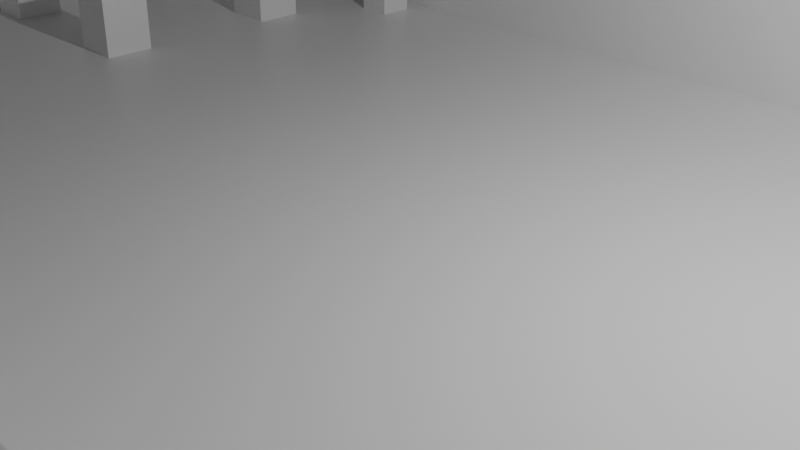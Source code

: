 # Source: console_face_arriere.blend  (saved by Blender 2.80.75; exported with 4.5.12 LTS)
import bpy
from mathutils import Matrix  # noqa: F401  (used for matrix-valued properties, if any)

bpy.ops.wm.read_factory_settings(use_empty=True)
scene = bpy.context.scene
scene.name = 'Scene'

# ---- collections
col_collection = bpy.data.collections.new('Collection'); scene.collection.children.link(col_collection)

# ---- materials (node trees are filled in below, after node groups)
mat_material = bpy.data.materials.new('Material')
mat_material.alpha_threshold = 0.0
mat_material.use_transparent_shadow = False
mat_material.line_color = (0.0, 0.0, 0.0, 1.0)

# ---- material node trees
mat_material.use_nodes = True; mat_material.node_tree.nodes.clear()
_N = mat_material.node_tree.nodes; _L = mat_material.node_tree.links
n0 = _N.new('ShaderNodeOutputMaterial'); n0.name = 'Material Output'; n0.location = (300, 300)
n1 = _N.new('ShaderNodeBsdfPrincipled'); n1.name = 'Principled BSDF'; n1.location = (10, 300)
n1.distribution = 'GGX'
n1.subsurface_method = 'BURLEY'
n1.inputs[2].default_value = 0.4
n1.inputs[3].default_value = 1.45
n1.inputs[27].default_value = (0.0, 0.0, 0.0, 1.0)
n1.inputs[28].default_value = 1.0
_L.new(n1.outputs[0], n0.inputs[0])
n0.is_active_output = True

# ---- world
world_world = bpy.data.worlds.new('World'); scene.world = world_world
world_world.use_nodes = True; world_world.node_tree.nodes.clear()
_N = world_world.node_tree.nodes; _L = world_world.node_tree.links
n0 = _N.new('ShaderNodeOutputWorld'); n0.name = 'World Output'; n0.location = (300, 300)
n1 = _N.new('ShaderNodeBackground'); n1.name = 'Background'; n1.location = (10, 300)
n1.inputs[0].default_value = (0.05088, 0.05088, 0.05088, 1.0)
_L.new(n1.outputs[0], n0.inputs[0])
n0.is_active_output = True
world_world.color = (0.05088, 0.05088, 0.05088)
world_world.use_sun_shadow = False
world_world.sun_shadow_jitter_overblur = 0.0

# ---- cameras
cam_camera = bpy.data.cameras.new('Camera')
cam_camera.clip_end = 100.0
cam_camera.ortho_scale = 7.314

# ---- lights
light_light = bpy.data.lights.new('Light', 'POINT')
light_light.transmission_factor = 0.0
light_light.energy = 1000.0
light_light.shadow_soft_size = 0.1
light_light.shadow_maximum_resolution = 0.006
light_light.use_absolute_resolution = True

# ---- meshes
me_plane = bpy.data.meshes.new('Plane')
me_plane.from_pydata([(-9.969, 0.5014, 0.03), (-6.569, 0.5014, 0.03), (-9.969, 3.901, 0.03), (-6.569, 3.901, 0.03), (-9.269, 3.201, 0.03), (-7.269, 3.201, 0.03), (-9.269, 1.201, 0.03), (-7.269, 1.201, 0.03), (-9.269, 3.901, 0.03), (-7.269, 3.901, 0.03), (-9.969, 1.201, 0.03), (-9.969, 3.201, 0.03), (-6.569, 3.201, 0.03), (-6.569, 1.201, 0.03), (-9.269, 0.5014, 0.03), (-7.269, 0.5014, 0.03), (-9.969, 3.901, 1.13), (-9.269, 3.201, 1.13), (-9.269, 3.901, 1.13), (-9.969, 3.201, 1.13), (-6.569, 3.901, 1.13), (-7.269, 3.201, 1.13), (-7.269, 3.901, 1.13), (-6.569, 3.201, 1.13), (-6.569, 0.5014, 1.13), (-7.269, 1.201, 1.13), (-6.569, 1.201, 1.13), (-7.269, 0.5014, 1.13), (-9.969, 0.5014, 1.13), (-9.269, 1.201, 1.13), (-9.969, 1.201, 1.13), (-9.269, 0.5014, 1.13), (-9.569, 0.9014, 1.43), (-9.569, 3.501, 1.43), (-6.969, 3.501, 1.43), (-6.969, 0.9014, 1.43), (-9.449, 1.021, 1.13), (-9.699, 0.7714, 1.13), (-9.699, 1.021, 1.13), (-9.449, 0.7714, 1.13), (-7.099, 0.7714, 1.13), (-7.099, 1.021, 1.13), (-6.849, 0.7714, 1.13), (-6.849, 1.021, 1.13), (-7.099, 3.621, 1.13), (-7.099, 3.371, 1.13), (-6.849, 3.371, 1.13), (-6.849, 3.621, 1.13), (-9.699, 3.621, 1.13), (-9.449, 3.621, 1.13), (-9.449, 3.371, 1.13), (-9.699, 3.371, 1.13), (-9.017, 5.81, -0.1), (-8.744, 5.837, -0.1), (-10.14, -4.422, -0.1), (-10.12, -4.695, -0.1), (-10.04, -4.957, -0.1), (-9.908, -5.199, -0.1), (-9.734, -5.412, -0.1), (-9.522, -5.586, -0.1), (-9.28, -5.715, -0.1), (-9.017, -5.795, -0.1), (-8.744, -5.822, -0.1), (8.856, -5.822, -0.1), (9.129, -5.795, -0.1), (9.392, -5.715, -0.1), (9.634, -5.586, -0.1), (9.846, -5.412, -0.1), (10.02, -5.199, -0.1), (10.15, -4.957, -0.1), (10.23, -4.695, -0.1), (10.26, -4.422, -0.1), (-9.28, 5.73, -0.1), (-9.522, 5.601, -0.1), (-9.734, 5.427, -0.1), (-9.908, 5.215, -0.1), (-10.04, 4.973, -0.1), (-10.12, 4.71, -0.1), (-10.14, 4.437, -0.1), (8.856, 5.837, -0.1), (10.26, 4.437, -0.1), (10.23, 4.71, -0.1), (10.15, 4.973, -0.1), (10.02, 5.215, -0.1), (9.846, 5.427, -0.1), (9.634, 5.601, -0.1), (9.392, 5.73, -0.1), (9.129, 5.81, -0.1), (-8.904, 5.683, 0.03), (-8.634, 5.709, 0.03), (-10.02, -4.352, 0.03), (-9.991, -4.619, 0.03), (-9.912, -4.876, 0.03), (-9.785, -5.113, 0.03), (-9.612, -5.321, 0.03), (-9.403, -5.491, 0.03), (-9.163, -5.618, 0.03), (-8.904, -5.696, 0.03), (-8.634, -5.722, 0.03), (8.746, -5.722, 0.03), (9.016, -5.696, 0.03), (9.276, -5.618, 0.03), (9.515, -5.491, 0.03), (9.725, -5.321, 0.03), (9.897, -5.113, 0.03), (10.02, -4.876, 0.03), (10.1, -4.619, 0.03), (10.13, -4.352, 0.03), (-9.163, 5.605, 0.03), (-9.403, 5.478, 0.03), (-9.612, 5.308, 0.03), (-9.785, 5.1, 0.03), (-9.912, 4.863, 0.03), (-9.991, 4.606, 0.03), (-10.02, 4.339, 0.03), (8.746, 5.709, 0.03), (10.13, 4.339, 0.03), (10.1, 4.606, 0.03), (10.02, 4.863, 0.03), (9.897, 5.1, 0.03), (9.725, 5.308, 0.03), (9.515, 5.478, 0.03), (9.276, 5.605, 0.03), (9.016, 5.683, 0.03), (10.13, 0.4977, 0.03), (10.26, 0.5119, -0.1), (-10.02, 0.4977, 0.03), (-10.14, 0.5119, -0.1), (0.05622, 5.837, -0.1), (0.05622, 5.709, 0.03), (-9.017, 5.81, 2.4), (-8.744, 5.837, 2.4), (-10.14, -4.422, 2.4), (-10.12, -4.695, 2.4), (-10.04, -4.957, 2.4), (-9.908, -5.199, 2.4), (-9.734, -5.412, 2.4), (-9.522, -5.586, 2.4), (-9.28, -5.715, 2.4), (-9.017, -5.795, 2.4), (-8.744, -5.822, 2.4), (8.856, -5.822, 2.4), (9.129, -5.795, 2.4), (9.392, -5.715, 2.4), (9.634, -5.586, 2.4), (9.846, -5.412, 2.4), (10.02, -5.199, 2.4), (10.15, -4.957, 2.4), (10.23, -4.695, 2.4), (10.26, -4.422, 2.4), (-9.28, 5.73, 2.4), (-9.522, 5.601, 2.4), (-9.734, 5.427, 2.4), (-9.908, 5.215, 2.4), (-10.04, 4.973, 2.4), (-10.12, 4.71, 2.4), (-10.14, 4.437, 2.4), (8.856, 5.837, 2.4), (10.26, 4.437, 2.4), (10.23, 4.71, 2.4), (10.15, 4.973, 2.4), (10.02, 5.215, 2.4), (9.846, 5.427, 2.4), (9.634, 5.601, 2.4), (9.392, 5.73, 2.4), (9.129, 5.81, 2.4), (10.26, 0.5119, 2.4), (-10.14, 0.5119, 2.4), (0.05622, 5.837, 2.4), (0.05622, 0.5119, -0.1), (0.05622, -5.822, -0.1), (9.556, -5.122, -0.1), (0.05622, -5.722, 0.03), (-9.444, -5.122, -0.1), (-9.444, 5.137, -0.1), (-8.904, 5.683, 2.4), (-8.634, 5.709, 2.4), (-10.02, -4.352, 2.4), (-9.991, -4.619, 2.4), (-9.912, -4.876, 2.4), (-9.785, -5.113, 2.4), (-9.612, -5.321, 2.4), (-9.403, -5.491, 2.4), (-9.163, -5.618, 2.4), (-8.904, -5.696, 2.4), (-8.634, -5.722, 2.4), (8.746, -5.722, 2.4), (9.016, -5.696, 2.4), (9.276, -5.618, 2.4), (9.515, -5.491, 2.4), (9.725, -5.321, 2.4), (9.897, -5.113, 2.4), (10.02, -4.876, 2.4), (10.1, -4.619, 2.4), (10.13, -4.352, 2.4), (-9.163, 5.605, 2.4), (-9.403, 5.478, 2.4), (-9.612, 5.308, 2.4), (-9.785, 5.1, 2.4), (-9.912, 4.863, 2.4), (-9.991, 4.606, 2.4), (-10.02, 4.339, 2.4), (8.746, 5.709, 2.4), (10.13, 4.339, 2.4), (10.1, 4.606, 2.4), (10.02, 4.863, 2.4), (9.897, 5.1, 2.4), (9.725, 5.308, 2.4), (9.515, 5.478, 2.4), (9.276, 5.605, 2.4), (9.016, 5.683, 2.4), (-10.02, 0.4977, 2.4), (0.05622, 5.709, 2.4), (10.13, 0.4977, 2.4), (0.05622, -5.722, 2.4), (0.05622, -5.822, 2.4), (-9.326, -5.037, 0.03), (-9.326, 5.024, 0.03), (9.438, 5.024, 0.03), (9.438, -5.037, 0.03), (0.05622, 0.4977, 0.03), (6.2, -3.8, 0.03), (9.6, -3.8, 0.03), (6.2, -0.4, 0.03), (9.6, -0.4, 0.03), (6.9, -1.1, 0.03), (8.9, -1.1, 0.03), (6.9, -3.1, 0.03), (8.9, -3.1, 0.03), (6.9, -0.4, 0.03), (8.9, -0.4, 0.03), (6.2, -3.1, 0.03), (6.2, -1.1, 0.03), (9.6, -1.1, 0.03), (9.6, -3.1, 0.03), (6.9, -3.8, 0.03), (8.9, -3.8, 0.03), (6.2, -0.4, 1.13), (6.9, -1.1, 1.13), (6.9, -0.4, 1.13), (6.2, -1.1, 1.13), (9.6, -0.4, 1.13), (8.9, -1.1, 1.13), (8.9, -0.4, 1.13), (9.6, -1.1, 1.13), (9.6, -3.8, 1.13), (8.9, -3.1, 1.13), (9.6, -3.1, 1.13), (8.9, -3.8, 1.13), (6.2, -3.8, 1.13), (6.9, -3.1, 1.13), (6.2, -3.1, 1.13), (6.9, -3.8, 1.13), (6.6, -3.4, 1.43), (6.6, -0.8, 1.43), (9.2, -0.8, 1.43), (9.2, -3.4, 1.43), (6.72, -3.28, 1.13), (6.47, -3.53, 1.13), (6.47, -3.28, 1.13), (6.72, -3.53, 1.13), (9.07, -3.53, 1.13), (9.07, -3.28, 1.13), (9.32, -3.53, 1.13), (9.32, -3.28, 1.13), (9.07, -0.68, 1.13), (9.07, -0.93, 1.13), (9.32, -0.93, 1.13), (9.32, -0.68, 1.13), (6.47, -0.68, 1.13), (6.72, -0.68, 1.13), (6.72, -0.93, 1.13), (6.47, -0.93, 1.13), (-6.05, 4.9, 0.02968), (6.05, 4.9, 0.02968), (-6.05, 5.4, 0.02968), (6.05, 5.4, 0.02968), (-5.55, 5.4, 0.02968), (-5.55, 4.9, 0.02968), (5.55, 5.4, 0.02968), (5.55, 4.9, 0.02968), (5.55, 5.4, 0.1297), (5.55, 4.9, 0.1297), (-6.05, 4.9, 1.93), (-6.05, 5.4, 1.93), (-5.55, 5.4, 1.93), (-5.55, 4.9, 1.93), (5.55, 5.4, 1.93), (5.55, 4.9, 1.93), (6.05, 4.9, 1.93), (6.05, 5.4, 1.93), (5.8, 5.35, 1.93), (5.941, 5.291, 1.93), (6.0, 5.15, 1.93), (5.941, 5.009, 1.93), (5.8, 4.95, 1.93), (5.659, 5.009, 1.93), (-5.8, 5.15, 2.23), (5.6, 5.15, 1.93), (5.8, 5.15, 2.23), (5.659, 5.291, 1.93), (-5.8, 5.35, 1.93), (-5.659, 5.291, 1.93), (-5.6, 5.15, 1.93), (-5.659, 5.009, 1.93), (-5.8, 4.95, 1.93), (-5.941, 5.009, 1.93), (-6.0, 5.15, 1.93), (-5.941, 5.291, 1.93), (-7.337, 5.709, 0.19), (-7.337, 5.837, 0.19), (-7.762, 5.709, 0.826), (-7.762, 5.837, 0.826), (-7.797, 5.709, 0.65), (-7.797, 5.837, 0.65), (-6.912, 5.709, 0.474), (-6.912, 5.837, 0.474), (-6.877, 5.709, 0.65), (-6.877, 5.837, 0.65), (-6.912, 5.709, 0.826), (-6.912, 5.837, 0.826), (-7.011, 5.709, 0.9753), (-7.011, 5.837, 0.9753), (-7.011, 5.709, 0.3247), (-7.011, 5.837, 0.3247), (-7.513, 5.709, 1.075), (-7.513, 5.837, 1.075), (-7.337, 5.709, 1.11), (-7.337, 5.837, 1.11), (-7.662, 5.709, 0.9753), (-7.662, 5.837, 0.9753), (-7.513, 5.709, 0.225), (-7.513, 5.837, 0.225), (-7.762, 5.709, 0.474), (-7.762, 5.837, 0.474), (-7.161, 5.709, 0.225), (-7.161, 5.837, 0.225), (-7.662, 5.709, 0.3247), (-7.662, 5.837, 0.3247), (-7.161, 5.709, 1.075), (-7.161, 5.837, 1.075), (-7.337, 5.837, 1.423), (-7.337, 5.709, 1.423), (-7.762, 5.837, 2.059), (-7.762, 5.709, 2.059), (-7.797, 5.837, 1.883), (-7.797, 5.709, 1.883), (-6.912, 5.837, 1.707), (-6.912, 5.709, 1.707), (-6.877, 5.837, 1.883), (-6.877, 5.709, 1.883), (-6.912, 5.837, 2.059), (-6.912, 5.709, 2.059), (-7.011, 5.837, 2.208), (-7.011, 5.709, 2.208), (-7.011, 5.837, 1.558), (-7.011, 5.709, 1.558), (-7.513, 5.837, 2.308), (-7.513, 5.709, 2.308), (-7.337, 5.837, 2.343), (-7.337, 5.709, 2.343), (-7.662, 5.837, 2.208), (-7.662, 5.709, 2.208), (-7.513, 5.837, 1.458), (-7.513, 5.709, 1.458), (-7.762, 5.837, 1.707), (-7.762, 5.709, 1.707), (-7.161, 5.837, 1.458), (-7.161, 5.709, 1.458), (-7.662, 5.837, 1.558), (-7.662, 5.709, 1.558), (-7.161, 5.837, 2.308), (-7.161, 5.709, 2.308), (7.337, 5.837, 1.423), (7.337, 5.709, 1.423), (6.912, 5.837, 2.059), (6.912, 5.709, 2.059), (6.877, 5.837, 1.883), (6.877, 5.709, 1.883), (7.762, 5.837, 1.707), (7.762, 5.709, 1.707), (7.797, 5.837, 1.883), (7.797, 5.709, 1.883), (7.762, 5.837, 2.059), (7.762, 5.709, 2.059), (7.662, 5.837, 2.208), (7.662, 5.709, 2.208), (7.662, 5.837, 1.558), (7.662, 5.709, 1.558), (7.161, 5.837, 2.308), (7.161, 5.709, 2.308), (7.337, 5.837, 2.343), (7.337, 5.709, 2.343), (7.011, 5.837, 2.208), (7.011, 5.709, 2.208), (7.161, 5.837, 1.458), (7.161, 5.709, 1.458), (6.912, 5.837, 1.707), (6.912, 5.709, 1.707), (7.513, 5.837, 1.458), (7.513, 5.709, 1.458), (7.011, 5.837, 1.558), (7.011, 5.709, 1.558), (7.513, 5.837, 2.308), (7.513, 5.709, 2.308), (7.337, 5.837, 0.19), (7.337, 5.709, 0.19), (6.912, 5.837, 0.826), (6.912, 5.709, 0.826), (6.877, 5.837, 0.65), (6.877, 5.709, 0.65), (7.762, 5.837, 0.474), (7.762, 5.709, 0.474), (7.797, 5.837, 0.65), (7.797, 5.709, 0.65), (7.762, 5.837, 0.826), (7.762, 5.709, 0.826), (7.662, 5.837, 0.9753), (7.662, 5.709, 0.9753), (7.662, 5.837, 0.3247), (7.662, 5.709, 0.3247), (7.161, 5.837, 1.075), (7.161, 5.709, 1.075), (7.337, 5.837, 1.11), (7.337, 5.709, 1.11), (7.011, 5.837, 0.9753), (7.011, 5.709, 0.9753), (7.161, 5.837, 0.225), (7.161, 5.709, 0.225), (6.912, 5.837, 0.474), (6.912, 5.709, 0.474), (7.513, 5.837, 0.225), (7.513, 5.709, 0.225), (7.011, 5.837, 0.3247), (7.011, 5.709, 0.3247), (7.513, 5.837, 1.075), (7.513, 5.709, 1.075)], [], [(89, 217, 8, 9), (126, 10, 11, 114), (6, 7, 5, 4), (10, 6, 4, 11), (12, 5, 7, 13), (7, 6, 14, 15), (8, 4, 5, 9), (11, 2, 114), (2, 8, 217, 114), (2, 11, 19, 16), (4, 8, 18, 17), (8, 2, 16, 18), (11, 4, 17, 19), (12, 3, 20, 23), (5, 12, 23, 21), (3, 9, 22, 20), (9, 5, 21, 22), (1, 13, 26, 24), (7, 15, 27, 25), (15, 1, 24, 27), (13, 7, 25, 26), (10, 0, 28, 30), (6, 10, 30, 29), (0, 14, 31, 28), (14, 6, 29, 31), (28, 31, 39, 37), (30, 28, 37, 38), (30, 38, 36, 29), (29, 36, 39, 31), (38, 32, 36), (38, 37, 32), (37, 39, 32), (36, 32, 39), (27, 40, 41, 25), (24, 42, 40, 27), (26, 43, 42, 24), (26, 25, 41, 43), (43, 41, 35), (40, 35, 41), (42, 35, 40), (35, 42, 43), (34, 45, 46), (34, 44, 45), (34, 47, 44), (34, 46, 47), (23, 46, 45, 21), (23, 20, 47, 46), (20, 22, 44, 47), (21, 45, 44, 22), (33, 49, 48), (33, 48, 51), (33, 51, 50), (33, 50, 49), (17, 50, 51, 19), (19, 51, 48, 16), (17, 18, 49, 50), (18, 16, 48, 49), (128, 168, 377, 397, 401, 395, 373, 399, 387, 379, 381, 157, 79, 413, 415, 417, 435, 423, 421, 425, 407, 409), (61, 139, 138, 60), (74, 152, 151, 73), (127, 167, 156, 78), (60, 138, 137, 59), (73, 151, 150, 72), (79, 157, 165, 87), (59, 137, 136, 58), (53, 131, 345, 365, 369, 363, 341, 367, 355, 347, 349, 168, 128, 318, 320, 322, 340, 328, 326, 330, 312, 314), (72, 150, 130, 52), (87, 165, 164, 86), (58, 136, 135, 57), (54, 132, 167, 127), (62, 170, 63, 141, 215, 140), (86, 164, 163, 85), (57, 135, 134, 56), (71, 149, 148, 70), (85, 163, 162, 84), (56, 134, 133, 55), (71, 125, 166, 149), (70, 148, 147, 69), (84, 162, 161, 83), (55, 133, 132, 54), (69, 147, 146, 68), (83, 161, 160, 82), (52, 130, 131, 53), (68, 146, 145, 67), (82, 160, 159, 81), (67, 145, 144, 66), (81, 159, 158, 80), (66, 144, 143, 65), (78, 156, 155, 77), (65, 143, 142, 64), (77, 155, 154, 76), (64, 142, 141, 63), (76, 154, 153, 75), (75, 153, 152, 74), (62, 140, 139, 61), (125, 80, 158, 166), (79, 169, 128), (87, 86, 169), (87, 169, 79), (86, 85, 169), (84, 169, 85), (83, 169, 84), (82, 169, 83), (81, 169, 82), (80, 169, 81), (80, 125, 169), (125, 71, 171, 63), (169, 125, 63), (170, 169, 63), (71, 70, 171), (69, 171, 70), (68, 171, 69), (67, 171, 68), (66, 171, 67), (65, 171, 66), (64, 171, 65), (63, 171, 64), (170, 62, 169), (169, 62, 173, 54), (54, 127, 169), (62, 61, 173), (60, 173, 61), (59, 173, 60), (58, 173, 59), (57, 173, 58), (56, 173, 57), (55, 173, 56), (54, 173, 55), (78, 174, 53, 127), (127, 53, 169), (53, 128, 169), (78, 77, 174), (76, 174, 77), (75, 174, 76), (74, 174, 75), (73, 174, 74), (72, 174, 73), (52, 174, 72), (53, 174, 52), (118, 117, 204, 205), (104, 103, 190, 191), (88, 89, 176, 175), (119, 118, 205, 206), (105, 104, 191, 192), (91, 90, 177, 178), (120, 119, 206, 207), (106, 105, 192, 193), (92, 91, 178, 179), (121, 120, 207, 208), (107, 106, 193, 194), (93, 92, 179, 180), (122, 121, 208, 209), (94, 93, 180, 181), (123, 122, 209, 210), (108, 88, 175, 195), (95, 94, 181, 182), (115, 123, 210, 202), (109, 108, 195, 196), (96, 95, 182, 183), (110, 109, 196, 197), (97, 96, 183, 184), (111, 110, 197, 198), (98, 97, 184, 185), (112, 111, 198, 199), (100, 99, 186, 187), (113, 112, 199, 200), (101, 100, 187, 188), (114, 113, 200, 201), (102, 101, 188, 189), (117, 116, 203, 204), (103, 102, 189, 190), (132, 133, 178, 177), (133, 134, 179, 178), (134, 135, 180, 179), (135, 136, 181, 180), (136, 137, 182, 181), (137, 138, 183, 182), (138, 139, 184, 183), (139, 140, 185, 184), (167, 132, 177), (201, 156, 167), (167, 177, 211, 201), (114, 201, 211, 126), (126, 211, 177, 90), (155, 156, 201, 200), (154, 155, 200, 199), (153, 154, 199, 198), (152, 153, 198, 197), (151, 152, 197, 196), (150, 151, 196, 195), (130, 150, 195, 175), (131, 130, 175, 176), (115, 202, 382, 380, 388, 400, 374, 396, 402, 398, 378, 212, 129, 410, 408, 426, 422, 424, 436, 418, 416, 414), (165, 157, 202, 210), (157, 168, 212, 202), (168, 131, 176, 212), (129, 212, 350, 348, 356, 368, 342, 364, 370, 366, 346, 176, 89, 313, 311, 329, 325, 327, 339, 321, 319, 317), (164, 165, 210, 209), (163, 164, 209, 208), (162, 163, 208, 207), (161, 162, 207, 206), (160, 161, 206, 205), (159, 160, 205, 204), (158, 159, 204, 203), (158, 203, 213, 166), (166, 213, 194, 149), (148, 149, 194, 193), (147, 148, 193, 192), (194, 213, 124, 107), (116, 124, 213, 203), (146, 147, 192, 191), (145, 146, 191, 190), (144, 145, 190, 189), (143, 144, 189, 188), (142, 143, 188, 187), (141, 142, 187, 186), (140, 215, 214, 185), (141, 186, 214, 215), (99, 172, 214, 186), (172, 98, 185, 214), (107, 219, 106), (105, 106, 219), (104, 105, 219), (103, 104, 219), (102, 103, 219), (101, 102, 219), (100, 101, 219), (98, 216, 97), (96, 97, 216), (95, 96, 216), (94, 95, 216), (93, 94, 216), (92, 93, 216), (91, 92, 216), (90, 91, 216), (114, 217, 113), (112, 113, 217), (111, 112, 217), (110, 111, 217), (109, 110, 217), (108, 109, 217), (88, 108, 217), (89, 88, 217), (123, 115, 218), (122, 123, 218), (121, 122, 218), (120, 121, 218), (119, 120, 218), (118, 119, 218), (117, 118, 218), (116, 117, 218), (172, 220, 98), (98, 220, 216), (216, 220, 90), (0, 10, 126), (99, 100, 219), (223, 232, 240, 237), (225, 229, 239, 238), (229, 223, 237, 239), (232, 225, 238, 240), (233, 224, 241, 244), (226, 233, 244, 242), (224, 230, 243, 241), (230, 226, 242, 243), (222, 234, 247, 245), (228, 236, 248, 246), (236, 222, 245, 248), (234, 228, 246, 247), (231, 221, 249, 251), (227, 231, 251, 250), (221, 235, 252, 249), (235, 227, 250, 252), (249, 252, 260, 258), (251, 249, 258, 259), (251, 259, 257, 250), (250, 257, 260, 252), (259, 253, 257), (259, 258, 253), (258, 260, 253), (257, 253, 260), (248, 261, 262, 246), (245, 263, 261, 248), (247, 264, 263, 245), (247, 246, 262, 264), (264, 262, 256), (261, 256, 262), (263, 256, 261), (256, 263, 264), (255, 266, 267), (255, 265, 266), (255, 268, 265), (255, 267, 268), (244, 267, 266, 242), (244, 241, 268, 267), (241, 243, 265, 268), (242, 266, 265, 243), (254, 270, 269), (254, 269, 272), (254, 272, 271), (254, 271, 270), (238, 271, 272, 240), (240, 272, 269, 237), (238, 239, 270, 271), (239, 237, 269, 270), (227, 228, 226, 225), (232, 231, 227, 225), (234, 233, 226, 228), (236, 228, 227, 235), (230, 229, 225, 226), (115, 129, 279), (305, 297, 306), (297, 301, 308), (307, 297, 308), (306, 297, 307), (302, 297, 303), (304, 303, 297), (305, 304, 297), (308, 284, 307), (283, 306, 307), (283, 307, 284), (308, 301, 284), (302, 285, 301), (301, 285, 284), (302, 303, 285), (304, 286, 303), (304, 305, 286), (305, 306, 283), (286, 305, 283), (303, 286, 285), (273, 3, 278), (283, 273, 278, 286), (279, 281, 276), (295, 299, 296), (301, 297, 302), (299, 295, 294), (291, 299, 292), (299, 291, 300), (292, 299, 293), (298, 299, 300), (296, 299, 298), (293, 299, 294), (290, 292, 293), (294, 289, 293), (290, 293, 289), (291, 292, 290), (287, 300, 291), (298, 300, 287), (288, 296, 298), (298, 287, 288), (291, 290, 287), (295, 296, 288), (294, 295, 289), (288, 289, 295), (282, 274, 289, 288), (276, 290, 289, 274), (287, 290, 276, 281), (336, 335, 323, 324), (320, 319, 321, 322), (324, 323, 315, 316), (310, 309, 335, 336), (318, 317, 319, 320), (332, 331, 309, 310), (334, 333, 337, 338), (338, 337, 331, 332), (317, 315, 323, 335, 309, 331, 337, 333, 313, 89, 129), (326, 325, 329, 330), (314, 313, 333, 334), (340, 339, 327, 328), (328, 327, 325, 326), (330, 329, 311, 312), (314, 334, 338, 332, 310, 336, 324, 316, 318, 128, 53), (322, 321, 339, 340), (312, 311, 313, 314), (316, 315, 317, 318), (367, 368, 356, 355), (351, 352, 354, 353), (355, 356, 348, 347), (341, 342, 368, 367), (349, 350, 352, 351), (363, 364, 342, 341), (365, 366, 370, 369), (369, 370, 364, 363), (176, 346, 344, 362, 358, 360, 372, 354, 352, 350, 212), (357, 358, 362, 361), (345, 346, 366, 365), (371, 372, 360, 359), (359, 360, 358, 357), (361, 362, 344, 343), (168, 349, 351, 353, 371, 359, 357, 361, 343, 345, 131), (353, 354, 372, 371), (343, 344, 346, 345), (347, 348, 350, 349), (399, 400, 388, 387), (383, 384, 386, 385), (387, 388, 380, 379), (373, 374, 400, 399), (381, 382, 384, 383), (157, 381, 383, 385, 403, 391, 389, 393, 375, 377, 168), (395, 396, 374, 373), (397, 398, 402, 401), (401, 402, 396, 395), (389, 390, 394, 393), (377, 378, 398, 397), (403, 404, 392, 391), (391, 392, 390, 389), (393, 394, 376, 375), (385, 386, 404, 403), (375, 376, 378, 377), (379, 380, 382, 381), (212, 378, 376, 394, 390, 392, 404, 386, 384, 382, 202), (431, 432, 420, 419), (415, 416, 418, 417), (419, 420, 412, 411), (405, 406, 432, 431), (413, 414, 416, 415), (429, 433, 427, 405, 431, 419, 411, 413, 79, 128, 409), (427, 428, 406, 405), (429, 430, 434, 433), (433, 434, 428, 427), (421, 422, 426, 425), (409, 410, 430, 429), (435, 436, 424, 423), (423, 424, 422, 421), (425, 426, 408, 407), (417, 418, 436, 435), (407, 408, 410, 409), (411, 412, 414, 413), (414, 412, 420, 432, 406, 428, 434, 430, 410, 129, 115), (89, 9, 273), (9, 3, 273), (278, 129, 277), (277, 129, 89), (115, 276, 274), (274, 282, 280), (279, 276, 115), (281, 279, 280, 282), (279, 129, 280), (218, 115, 274), (116, 218, 274), (124, 224, 233), (233, 107, 124), (107, 233, 234), (107, 234, 222), (222, 236, 107), (107, 236, 219), (219, 236, 99), (236, 235, 99), (235, 221, 99), (99, 221, 172), (221, 231, 172), (231, 232, 172), (232, 223, 172), (124, 116, 224), (224, 116, 230), (229, 230, 116), (223, 229, 116), (116, 274, 223), (274, 280, 223), (129, 223, 280), (172, 223, 220), (220, 223, 129), (129, 278, 220), (278, 3, 220), (3, 12, 220), (12, 13, 220), (13, 1, 220), (126, 90, 0), (14, 0, 90), (15, 14, 90), (1, 15, 90), (220, 1, 90), (287, 281, 282, 288), (278, 277, 285, 286), (284, 285, 277, 275), (273, 275, 89), (89, 275, 277), (283, 284, 275, 273)])
_uv = me_plane.uv_layers.new(name='UVMap')
_uv.uv.foreach_set('vector', [0.0, 0.0, 0.0, 0.0, 0.0, 0.0, 0.0, 0.0, 0.0, 0.0, 0.0, 0.0, 0.0, 0.0, 0.0, 0.0, 0.0, 0.0, 0.0, 0.0, 0.0, 0.0, 0.0, 0.0, 0.0, 0.0, 0.0, 0.0, 0.0, 0.0, 0.0, 0.0, 0.0, 0.0, 0.0, 0.0, 0.0, 0.0, 0.0, 0.0, 0.0, 0.0, 0.0, 0.0, 0.0, 0.0, 0.0, 0.0, 0.0, 0.0, 0.0, 0.0, 0.0, 0.0, 0.0, 0.0, 0.0, 0.0, 0.0, 0.0, 0.0, 0.0, 0.0, 0.0, 0.0, 0.0, 0.0, 0.0, 0.0, 0.0, 0.0, 0.0, 0.0, 0.0, 0.0, 0.0, 0.0, 0.0, 0.0, 0.0, 0.0, 0.0, 0.0, 0.0, 0.0, 0.0, 0.0, 0.0, 0.0, 0.0, 0.0, 0.0, 0.0, 0.0, 0.0, 0.0, 0.0, 0.0, 0.0, 0.0, 0.0, 0.0, 0.0, 0.0, 0.0, 0.0, 0.0, 0.0, 0.0, 0.0, 0.0, 0.0, 0.0, 0.0, 0.0, 0.0, 0.0, 0.0, 0.0, 0.0, 0.0, 0.0, 0.0, 0.0, 0.0, 0.0, 0.0, 0.0, 0.0, 0.0, 0.0, 0.0, 0.0, 0.0, 0.0, 0.0, 0.0, 0.0, 0.0, 0.0, 0.0, 0.0, 0.0, 0.0, 0.0, 0.0, 0.0, 0.0, 0.0, 0.0, 0.0, 0.0, 0.0, 0.0, 0.0, 0.0, 0.0, 0.0, 0.0, 0.0, 0.0, 0.0, 0.0, 0.0, 0.0, 0.0, 0.0, 0.0, 0.0, 0.0, 0.0, 0.0, 0.0, 0.0, 0.0, 0.0, 0.0, 0.0, 0.0, 0.0, 0.0, 0.0, 0.0, 0.0, 0.0, 0.0, 0.0, 0.0, 0.0, 0.0, 0.0, 0.0, 0.0, 0.0, 0.0, 0.0, 0.0, 0.0, 0.0, 0.0, 0.0, 0.0, 0.0, 0.0, 0.0, 0.0, 0.0, 0.0, 0.0, 0.0, 0.0, 0.0, 0.0, 0.0, 0.0, 0.0, 0.0, 0.0, 0.0, 0.0, 0.0, 0.0, 0.0, 0.0, 0.0, 0.0, 0.0, 0.0, 0.0, 0.0, 0.0, 0.0, 0.0, 0.0, 0.0, 0.0, 0.0, 0.0, 0.0, 0.0, 0.0, 0.0, 0.0, 0.0, 0.0, 0.0, 0.0, 0.0, 0.0, 0.0, 0.0, 0.0, 0.0, 0.0, 0.0, 0.0, 0.0, 0.0, 0.0, 0.0, 0.0, 0.0, 0.0, 0.0, 0.0, 0.0, 0.0, 0.0, 0.0, 0.0, 0.0, 0.0, 0.0, 0.0, 0.0, 0.0, 0.0, 0.0, 0.0, 0.0, 0.0, 0.0, 0.0, 0.0, 0.0, 0.0, 0.0, 0.0, 0.0, 0.0, 0.0, 0.0, 0.0, 0.0, 0.0, 0.0, 0.0, 0.0, 0.0, 0.0, 0.0, 0.0, 0.0, 0.0, 0.0, 0.0, 0.0, 0.0, 0.0, 0.0, 0.0, 0.0, 0.0, 0.0, 0.0, 0.0, 0.0, 0.0, 0.0, 0.0, 0.0, 0.0, 0.0, 0.0, 0.0, 0.0, 0.0, 0.0, 0.0, 0.0, 0.0, 0.0, 0.0, 0.0, 0.0, 0.0, 0.0, 0.0, 0.0, 0.0, 0.0, 0.0, 0.0, 0.0, 0.0, 0.0, 0.0, 0.0, 0.0, 0.0, 0.0, 0.0, 0.0, 0.0, 0.0, 0.0, 0.0, 0.0, 0.0, 0.0, 0.0, 0.0, 0.0, 0.0, 0.0, 0.0, 0.0, 0.0, 0.0, 0.0, 0.0, 0.0, 0.0, 0.0, 0.0, 0.0, 0.0, 0.0, 0.0, 0.0, 0.0, 0.0, 0.0, 0.0, 0.0, 0.0, 0.0, 0.0, 0.0, 0.0, 0.0, 0.0, 0.0, 0.0, 0.0, 0.0, 0.0, 0.0, 0.0, 0.0, 0.0, 0.0, 0.0, 0.0, 0.0, 0.0, 0.0, 0.0, 0.0, 0.0, 0.0, 0.0, 0.0, 0.0, 0.0, 0.0, 0.0, 0.0, 0.0, 0.0, 0.0, 0.0, 0.0, 0.0, 0.0, 0.0, 0.0, 0.0, 0.0, 0.0, 0.0, 0.0, 0.0, 0.0, 0.0, 0.0, 0.0, 0.0, 0.0, 0.0, 0.0, 0.0, 0.0, 0.0, 0.0, 0.0, 0.0, 0.0, 0.0, 0.0, 0.0, 0.0, 0.0, 0.0, 0.0, 0.0, 0.0, 0.0, 0.0, 0.0, 0.0, 0.0, 0.0, 0.0, 0.0, 0.0, 0.0, 0.0, 0.0, 0.0, 0.0, 0.0, 0.0, 0.0, 0.0, 0.0, 0.0, 0.0, 0.0, 0.0, 0.0, 0.0, 0.0, 0.0, 0.0, 0.0, 0.0, 0.0, 0.0, 0.0, 0.0, 0.0, 0.0, 0.0, 0.0, 0.0, 0.0, 0.0, 0.0, 0.0, 0.0, 0.0, 0.0, 0.0, 0.0, 0.0, 0.0, 0.0, 0.0, 0.0, 0.0, 0.0, 0.0, 0.0, 0.0, 0.0, 0.0, 0.0, 0.0, 0.0, 0.0, 0.0, 0.0, 0.0, 0.0, 0.0, 0.0, 0.0, 0.0, 0.0, 0.0, 0.0, 0.0, 0.0, 0.0, 0.0, 0.0, 0.0, 0.0, 0.0, 0.0, 0.0, 0.0, 0.0, 0.0, 0.0, 0.0, 0.0, 0.0, 0.0, 0.0, 0.0, 0.0, 0.0, 0.0, 0.0, 0.0, 0.0, 0.0, 0.0, 0.0, 0.0, 0.0, 0.0, 0.0, 0.0, 0.0, 0.0, 0.0, 0.0, 0.0, 0.0, 0.0, 0.0, 0.0, 0.0, 0.0, 0.0, 0.0, 0.0, 0.0, 0.0, 0.0, 0.0, 0.0, 0.0, 0.0, 0.0, 0.0, 0.0, 0.0, 0.0, 0.0, 0.0, 0.0, 0.0, 0.0, 0.0, 0.0, 0.0, 0.0, 0.0, 0.0, 0.0, 0.0, 0.0, 0.0, 0.0, 0.0, 0.0, 0.0, 0.0, 0.0, 0.0, 0.0, 0.0, 0.0, 0.0, 0.0, 0.0, 0.0, 0.0, 0.0, 0.0, 0.0, 0.0, 0.0, 0.0, 0.0, 0.0, 0.0, 0.0, 0.0, 0.0, 0.0, 0.0, 0.0, 0.0, 0.0, 0.0, 0.0, 0.0, 0.0, 0.0, 0.0, 0.0, 0.0, 0.0, 0.0, 0.0, 0.0, 0.0, 0.0, 0.0, 0.0, 0.0, 0.0, 0.0, 0.0, 0.0, 0.0, 0.0, 0.0, 0.0, 0.0, 0.0, 0.0, 0.0, 0.0, 0.0, 0.0, 0.0, 0.0, 0.0, 0.0, 0.0, 0.0, 0.0, 0.0, 0.0, 0.0, 0.0, 0.0, 0.0, 0.0, 0.0, 0.0, 0.0, 0.0, 0.0, 0.0, 0.0, 0.0, 0.0, 0.0, 0.0, 0.0, 0.0, 0.0, 0.0, 0.0, 0.0, 0.0, 0.0, 0.0, 0.0, 0.0, 0.0, 0.0, 0.0, 0.0, 0.0, 0.0, 0.0, 0.0, 0.0, 0.0, 0.0, 0.0, 0.0, 0.0, 0.0, 0.0, 0.0, 0.0, 0.0, 0.0, 0.0, 0.0, 0.0, 0.0, 0.0, 0.0, 0.0, 0.0, 0.0, 0.0, 0.0, 0.0, 0.0, 0.0, 0.0, 0.0, 0.0, 0.0, 0.0, 0.0, 0.0, 0.0, 0.0, 0.0, 0.0, 0.0, 0.0, 0.0, 0.0, 0.0, 0.0, 0.0, 0.0, 0.0, 0.0, 0.0, 0.0, 0.0, 0.0, 0.0, 0.0, 0.0, 0.0, 0.0, 0.0, 0.0, 0.0, 0.0, 0.0, 0.0, 0.0, 0.0, 0.0, 0.0, 0.0, 0.0, 0.0, 0.0, 0.0, 0.0, 0.0, 0.0, 0.0, 0.0, 0.0, 0.0, 0.0, 0.0, 0.0, 0.0, 0.0, 0.0, 0.0, 0.0, 0.0, 0.0, 0.0, 0.0, 0.0, 0.0, 0.0, 0.0, 0.0, 0.0, 0.0, 0.0, 0.0, 0.0, 0.0, 0.0, 0.0, 0.0, 0.0, 0.0, 0.0, 0.0, 0.0, 0.0, 0.0, 0.0, 0.0, 0.0, 0.0, 0.0, 0.0, 0.0, 0.0, 0.0, 0.0, 0.0, 0.0, 0.0, 0.0, 0.0, 0.0, 0.0, 0.0, 0.0, 0.0, 0.0, 0.0, 0.0, 0.0, 0.0, 0.0, 0.0, 0.0, 0.0, 0.0, 0.0, 0.0, 0.0, 0.0, 0.0, 0.0, 0.0, 0.0, 0.0, 0.0, 0.0, 0.0, 0.0, 0.0, 0.0, 0.0, 0.0, 0.0, 0.0, 0.0, 0.0, 0.0, 0.0, 0.0, 0.0, 0.0, 0.0, 0.0, 0.0, 0.0, 0.0, 0.0, 0.0, 0.0, 0.0, 0.0, 0.0, 0.0, 0.0, 0.0, 0.0, 0.0, 0.0, 0.0, 0.0, 0.0, 0.0, 0.0, 0.0, 0.0, 0.0, 0.0, 0.0, 0.0, 0.0, 0.0, 0.0, 0.0, 0.0, 0.0, 0.0, 0.0, 0.0, 0.0, 0.0, 0.0, 0.0, 0.0, 0.0, 0.0, 0.0, 0.0, 0.0, 0.0, 0.0, 0.0, 0.0, 0.0, 0.0, 0.0, 0.0, 0.0, 0.0, 0.0, 0.0, 0.0, 0.0, 0.0, 0.0, 0.0, 0.0, 0.0, 0.0, 0.0, 0.0, 0.0, 0.0, 0.0, 0.0, 0.0, 0.0, 0.0, 0.0, 0.0, 0.0, 0.0, 0.0, 0.0, 0.0, 0.0, 0.0, 0.0, 0.0, 0.0, 0.0, 0.0, 0.0, 0.0, 0.0, 0.0, 0.0, 0.0, 0.0, 0.0, 0.0, 0.0, 0.0, 0.0, 0.0, 0.0, 0.0, 0.0, 0.0, 0.0, 0.0, 0.0, 0.0, 0.0, 0.0, 0.0, 0.0, 0.0, 0.0, 0.0, 0.0, 0.0, 0.0, 0.0, 0.0, 0.0, 0.0, 0.0, 0.0, 0.0, 0.0, 0.0, 0.0, 0.0, 0.0, 0.0, 0.0, 0.0, 0.0, 0.0, 0.0, 0.0, 0.0, 0.0, 0.0, 0.0, 0.0, 0.0, 0.0, 0.0, 0.0, 0.0, 0.0, 0.0, 0.0, 0.0, 0.0, 0.0, 0.0, 0.0, 0.0, 0.0, 0.0, 0.0, 0.0, 0.0, 0.0, 0.0, 0.0, 0.0, 0.0, 0.0, 0.0, 0.0, 0.0, 0.0, 0.0, 0.0, 0.0, 0.0, 0.0, 0.0, 0.0, 0.0, 0.0, 0.0, 0.0, 0.0, 0.0, 0.0, 0.0, 0.0, 0.0, 0.0, 0.0, 0.0, 0.0, 0.0, 0.0, 0.0, 0.0, 0.0, 0.0, 0.0, 0.0, 0.0, 0.0, 0.0, 0.0, 0.0, 0.0, 0.0, 0.0, 0.0, 0.0, 0.0, 0.0, 0.0, 0.0, 0.0, 0.0, 0.0, 0.0, 0.0, 0.0, 0.0, 0.0, 0.0, 0.0, 0.0, 0.0, 0.0, 0.0, 0.0, 0.0, 0.0, 0.0, 0.0, 0.0, 0.0, 0.0, 0.0, 0.0, 0.0, 0.0, 0.0, 0.0, 0.0, 0.0, 0.0, 0.0, 0.0, 0.0, 0.0, 0.0, 0.0, 0.0, 0.0, 0.0, 0.0, 0.0, 0.0, 0.0, 0.0, 0.0, 0.0, 0.0, 0.0, 0.0, 0.0, 0.0, 0.0, 0.0, 0.0, 0.0, 0.0, 0.0, 0.0, 0.0, 0.0, 0.0, 0.0, 0.0, 0.0, 0.0, 0.0, 0.0, 0.0, 0.0, 0.0, 0.0, 0.0, 0.0, 0.0, 0.0, 0.0, 0.0, 0.0, 0.0, 0.0, 0.0, 0.0, 0.0, 0.0, 0.0, 0.0, 0.0, 0.0, 0.0, 0.0, 0.0, 0.0, 0.0, 0.0, 0.0, 0.0, 0.0, 0.0, 0.0, 0.0, 0.0, 0.0, 0.0, 0.0, 0.0, 0.0, 0.0, 0.0, 0.0, 0.0, 0.0, 0.0, 0.0, 0.0, 0.0, 0.0, 0.0, 0.0, 0.0, 0.0, 0.0, 0.0, 0.0, 0.0, 0.0, 0.0, 0.0, 0.0, 0.0, 0.0, 0.0, 0.0, 0.0, 0.0, 0.0, 0.0, 0.0, 0.0, 0.0, 0.0, 0.0, 0.0, 0.0, 0.0, 0.0, 0.0, 0.0, 0.0, 0.0, 0.0, 0.0, 0.0, 0.0, 0.0, 0.0, 0.0, 0.0, 0.0, 0.0, 0.0, 0.0, 0.0, 0.0, 0.0, 0.0, 0.0, 0.0, 0.0, 0.0, 0.0, 0.0, 0.0, 0.0, 0.0, 0.0, 0.0, 0.0, 0.0, 0.0, 0.0, 0.0, 0.0, 0.0, 0.0, 0.0, 0.0, 0.0, 0.0, 0.0, 0.0, 0.0, 0.0, 0.0, 0.0, 0.0, 0.0, 0.0, 0.0, 0.0, 0.0, 0.0, 0.0, 0.0, 0.0, 0.0, 0.0, 0.0, 0.0, 0.0, 0.0, 0.0, 0.0, 0.0, 0.0, 0.0, 0.0, 0.0, 0.0, 0.0, 0.0, 0.0, 0.0, 0.0, 0.0, 0.0, 0.0, 0.0, 0.0, 0.0, 0.0, 0.0, 0.0, 0.0, 0.0, 0.0, 0.0, 0.0, 0.0, 0.0, 0.0, 0.0, 0.0, 0.0, 0.0, 0.0, 0.0, 0.0, 0.0, 0.0, 0.0, 0.0, 0.0, 0.0, 0.0, 0.0, 0.0, 0.0, 0.0, 0.0, 0.0, 0.0, 0.0, 0.0, 0.0, 0.0, 0.0, 0.0, 0.0, 0.0, 0.0, 0.0, 0.0, 0.0, 0.0, 0.0, 0.0, 0.0, 0.0, 0.0, 0.0, 0.0, 0.0, 0.0, 0.0, 0.0, 0.0, 0.0, 0.0, 0.0, 0.0, 0.0, 0.0, 0.0, 0.0, 0.0, 0.0, 0.0, 0.0, 0.0, 0.0, 0.0, 0.0, 0.0, 0.0, 0.0, 0.0, 0.0, 0.0, 0.0, 0.0, 0.0, 0.0, 0.0, 0.0, 0.0, 0.0, 0.0, 0.0, 0.0, 0.0, 0.0, 0.0, 0.0, 0.0, 0.0, 0.0, 0.0, 0.0, 0.0, 0.0, 0.0, 0.0, 0.0, 0.0, 0.0, 0.0, 0.0, 0.0, 0.0, 0.0, 0.0, 0.0, 0.0, 0.0, 0.0, 0.0, 0.0, 0.0, 0.0, 0.0, 0.0, 0.0, 0.0, 0.0, 0.0, 0.0, 0.0, 0.0, 0.0, 0.0, 0.0, 0.0, 0.0, 0.0, 0.0, 0.0, 0.0, 0.0, 0.0, 0.0, 0.0, 0.0, 0.0, 0.0, 0.0, 0.0, 0.0, 0.0, 0.0, 0.0, 0.0, 0.0, 0.0, 0.0, 0.0, 0.0, 0.0, 0.0, 0.0, 0.0, 0.0, 0.0, 0.0, 0.0, 0.0, 0.0, 0.0, 0.0, 0.0, 0.0, 0.0, 0.0, 0.0, 0.0, 0.0, 0.0, 0.0, 0.0, 0.0, 0.0, 0.0, 0.0, 0.0, 0.0, 0.0, 0.0, 0.0, 0.0, 0.0, 0.0, 0.0, 0.0, 0.0, 0.0, 0.0, 0.0, 0.0, 0.0, 0.0, 0.0, 0.0, 0.0, 0.0, 0.0, 0.0, 0.0, 0.0, 0.0, 0.0, 0.0, 0.0, 0.0, 0.0, 0.0, 0.0, 0.0, 0.0, 0.0, 0.0, 0.0, 0.0, 0.0, 0.0, 0.0, 0.0, 0.0, 0.0, 0.0, 0.0, 0.0, 0.0, 0.0, 0.0, 0.0, 0.0, 0.0, 0.0, 0.0, 0.0, 0.0, 0.0, 0.0, 0.0, 0.0, 0.0, 0.0, 0.0, 0.0, 0.0, 0.0, 0.0, 0.0, 0.0, 0.0, 0.0, 0.0, 0.0, 0.0, 0.0, 0.0, 0.0, 0.0, 0.0, 0.0, 0.0, 0.0, 0.0, 0.0, 0.0, 0.0, 0.0, 0.0, 0.0, 0.0, 0.0, 0.0, 0.0, 0.0, 0.0, 0.0, 0.0, 0.0, 0.0, 0.0, 0.0, 0.0, 0.0, 0.0, 0.0, 0.0, 0.0, 0.0, 0.0, 0.0, 0.0, 0.0, 0.0, 0.0, 0.0, 0.0, 0.0, 0.0, 0.0, 0.0, 0.0, 0.0, 0.0, 0.0, 0.0, 0.0, 0.0, 0.0, 0.0, 0.0, 0.0, 0.0, 0.0, 0.0, 0.0, 0.0, 0.0, 0.0, 0.0, 0.0, 0.0, 0.0, 0.0, 0.0, 0.0, 0.0, 0.0, 0.0, 0.0, 0.0, 0.0, 0.0, 0.0, 0.0, 0.0, 0.0, 0.0, 0.0, 0.0, 0.0, 0.0, 0.0, 0.0, 0.0, 0.0, 0.0, 0.0, 0.0, 0.0, 0.0, 0.0, 0.0, 0.0, 0.0, 0.0, 0.0, 0.0, 0.0, 0.0, 0.0, 0.0, 0.0, 0.0, 0.0, 0.0, 0.0, 0.0, 0.0, 0.0, 0.0, 0.0, 0.0, 0.0, 0.0, 0.0, 0.0, 0.0, 0.0, 0.0, 0.0, 0.0, 0.0, 0.0, 0.0, 0.0, 0.0, 0.0, 0.0, 0.0, 0.0, 0.0, 0.0, 0.0, 0.0, 0.0, 0.0, 0.0, 0.0, 0.0, 0.0, 0.0, 0.0, 0.0, 0.0, 0.0, 0.0, 0.0, 0.0, 0.0, 0.0, 0.0, 0.0, 0.0, 0.0, 0.0, 0.0, 0.0, 0.0, 0.0, 0.0, 0.0, 0.0, 0.0, 0.0, 0.0, 0.0, 0.0, 0.0, 0.0, 0.0, 0.0, 0.0, 0.0, 0.0, 0.0, 0.0, 0.0, 0.0, 0.0, 0.0, 0.0, 0.0, 0.0, 0.0, 0.0, 0.0, 0.0, 0.0, 0.0, 0.0, 0.0, 0.0, 0.0, 0.0, 0.0, 0.0, 0.0, 0.0, 0.0, 0.0, 0.0, 0.0, 0.0, 0.0, 0.0, 0.0, 0.0, 0.0, 0.0, 0.0, 0.0, 0.0, 0.0, 0.0, 0.0, 0.0, 0.0, 0.0, 0.0, 0.0, 0.0, 0.0, 0.0, 0.0, 0.0, 0.0, 0.0, 0.0, 0.0, 0.0, 0.0, 0.0, 0.0, 0.0, 0.0, 0.0, 0.0, 0.0, 0.0, 0.0, 0.0, 0.0, 0.0, 0.0, 0.0, 0.0, 0.0, 0.0, 0.0, 0.0, 0.0, 0.0, 0.0, 0.0, 0.0, 0.0, 0.0, 0.0, 0.0, 0.0, 0.0, 0.0, 0.0, 0.0, 0.0, 0.0, 0.0, 0.0, 0.0, 0.0, 0.0, 0.0, 0.0, 0.0, 0.0, 0.0, 0.0, 0.0, 0.0, 0.0, 0.0, 0.0, 0.0, 0.0, 0.0, 0.0, 0.0, 0.0, 0.0, 0.0, 0.0, 0.0, 0.0, 0.0, 0.0, 0.0, 0.0, 0.0, 0.0, 0.0, 0.0, 0.0, 0.0, 0.0, 0.0, 0.0, 0.0, 0.0, 0.0, 0.0, 0.0, 0.0, 0.0, 0.0, 0.0, 0.0, 0.0, 0.0, 0.0, 0.0, 0.0, 0.0, 0.0, 0.0, 0.0, 0.0, 0.0, 0.0, 0.0, 0.0, 0.0, 0.0, 0.0, 0.0, 0.0, 0.0, 0.0, 0.0, 0.0, 0.0, 0.0, 0.0, 0.0, 0.0, 0.0, 0.0, 0.0, 0.0, 0.0, 0.0, 0.0, 0.0, 0.0, 0.0, 0.0, 0.0, 0.0, 0.0, 0.0, 0.0, 0.0, 0.0, 0.0, 0.0, 0.0, 0.0, 0.0, 0.0, 0.0, 0.0, 0.0, 0.0, 0.0, 0.0, 0.0, 0.0, 0.0, 0.0, 0.0, 0.0, 0.0, 0.0, 0.0, 0.0, 0.0, 0.0, 0.0, 0.0, 0.0, 0.0, 0.0, 0.0, 0.0, 0.0, 0.0, 0.0, 0.0, 0.0, 0.0, 0.0, 0.0, 0.0, 0.0, 0.0, 0.0, 0.0, 0.0, 0.0, 0.0, 0.0, 0.0, 0.0, 0.0, 0.0, 0.0, 0.0, 0.0, 0.0, 0.0, 0.0, 0.0, 0.0, 0.0, 0.0, 0.0, 0.0, 0.0, 0.0, 0.0, 0.0, 0.0, 0.0, 0.0, 0.0, 0.0, 0.0, 0.0, 0.0, 0.0, 0.0, 0.0, 0.0, 0.0, 0.0, 0.0, 0.0, 0.0, 0.0, 0.0, 0.0, 0.0, 0.0, 0.0, 0.0, 0.0, 0.0, 0.0, 0.0, 0.0, 0.0, 0.0, 0.0, 0.0, 0.0, 0.0, 0.0, 0.0, 0.0, 0.0, 0.0, 0.0, 0.0, 0.0, 0.0, 0.0, 0.0, 0.0, 0.0, 0.0, 0.0, 0.0, 0.0, 0.0, 0.0, 0.0, 0.0, 0.0, 0.0, 0.0, 0.0, 0.0, 0.0, 0.0, 0.0, 0.0, 0.0, 0.0, 0.0, 0.0, 0.0, 0.0, 0.0, 0.0, 0.0, 0.0, 0.0, 0.0, 0.0, 0.0, 0.0, 0.0, 0.0, 0.0, 0.0, 0.0, 0.0, 0.0, 0.0, 0.0, 0.0, 0.0, 0.0, 0.0, 0.0, 0.0, 0.0, 0.0, 0.0, 0.0, 0.0, 0.0, 0.0, 0.0, 0.0, 0.0, 0.0, 0.0, 0.0, 0.0, 0.0, 0.0, 0.0, 0.0, 0.0, 0.0, 0.0, 0.0, 0.0, 0.0, 0.0, 0.0, 0.0, 0.0, 0.0, 0.0, 0.0, 0.0, 0.0, 0.0, 0.0, 0.0, 0.0, 0.0, 0.0, 0.0, 0.0, 0.0, 0.0, 0.0, 0.0, 0.0, 0.0, 0.0, 0.0, 0.0, 0.0, 0.0, 0.0, 0.0, 0.0, 0.0, 0.0, 0.0, 0.0, 0.0, 0.0, 0.0, 0.0, 0.0, 0.0, 0.0, 0.0, 0.0, 0.0, 0.0, 0.0, 0.0, 0.0, 0.0, 0.0, 0.0, 0.0, 0.0, 0.0, 0.0, 0.0, 0.0, 0.0, 0.0, 0.0, 0.0, 0.0, 0.0, 0.0, 0.0, 0.0, 0.0, 0.0, 0.0, 0.0, 0.0, 0.0, 0.0, 0.0, 0.0, 0.0, 0.0, 0.0, 0.0, 0.0, 0.0, 0.0, 0.0, 0.0, 0.0, 0.0, 0.0, 0.0, 0.0, 0.0, 0.0, 0.0, 0.0, 0.0, 0.0, 0.0, 0.0, 0.0, 0.0, 0.0, 0.0, 0.0, 0.0, 0.0, 0.0, 0.0, 0.0, 0.0, 0.0, 0.0, 0.0, 0.0, 0.0, 0.0, 0.0, 0.0, 0.0, 0.0, 0.0, 0.0, 0.0, 0.0, 0.0, 0.0, 0.0, 0.0, 0.0, 0.0, 0.0, 0.0, 0.0, 0.0, 0.0, 0.0, 0.0, 0.0, 0.0, 0.0, 0.0, 0.0, 0.0, 0.0, 0.0, 0.0, 0.0, 0.0, 0.0, 0.0, 0.0, 0.0, 0.0, 0.0, 0.0, 0.0, 0.0, 0.0, 0.0, 0.0, 0.0, 0.0, 0.0, 0.0, 0.0, 0.0, 0.0, 0.0, 0.0, 0.0, 0.0, 0.0, 0.0, 0.0, 0.0, 0.0, 0.0, 0.0, 0.0, 0.0, 0.0, 0.0, 0.0, 0.0, 0.0, 0.0, 0.0, 0.0, 0.0, 0.0, 0.0, 0.0, 0.0, 0.0, 0.0, 0.0, 0.0, 0.0, 0.0, 0.0, 0.0, 0.0, 0.0, 0.0, 0.0, 0.0, 0.0, 0.0, 0.0, 0.0, 0.0, 0.0, 0.0, 0.0, 0.0, 0.0, 0.0, 0.0, 0.0, 0.0, 0.0, 0.0, 0.0, 0.0, 0.0, 0.0, 0.0, 0.0, 0.0, 0.0, 0.0, 0.0, 0.0, 0.0, 0.0, 0.0, 0.0, 0.0, 0.0, 0.0, 0.0, 0.0, 0.0, 0.0, 0.0, 0.0, 0.0, 0.0, 0.0, 0.0, 0.0, 0.0, 0.0, 0.0, 0.0, 0.0, 0.0, 0.0, 0.0, 0.0, 0.0, 0.0, 0.0, 0.0, 0.0, 0.0, 0.0, 0.0, 0.0, 0.0, 0.0, 0.0, 0.0, 0.0, 0.0, 0.0, 0.0, 0.0, 0.0, 0.0, 0.0, 0.0, 0.0, 0.0, 0.0, 0.0, 0.0, 0.0, 0.0, 0.0, 0.0, 0.0, 0.0, 0.0, 0.0, 0.0, 0.0, 0.0, 0.0, 0.0, 0.0, 0.0, 0.0, 0.0, 0.0, 0.0, 0.0, 0.0, 0.0, 0.0, 0.0, 0.0, 0.0, 0.0, 0.0, 0.0, 0.0, 0.0, 0.0, 0.0, 0.0, 0.0, 0.0, 0.0, 0.0, 0.0, 0.0, 0.0, 0.0, 0.0, 0.0, 0.0, 0.0, 0.0, 0.0, 0.0, 0.0, 0.0, 0.0, 0.0, 0.0, 0.0, 0.0, 0.0, 0.0, 0.0, 0.0, 0.0, 0.0, 0.0, 0.0, 0.0, 0.0, 0.0, 0.0, 0.0, 0.0, 0.0, 0.0, 0.0, 0.0, 0.0, 0.0, 0.0, 0.0, 0.0, 0.0, 0.0, 0.0, 0.0, 0.0, 0.0, 0.0, 0.0, 0.0, 0.0, 0.0, 0.0, 0.0, 0.0, 0.0, 0.0, 0.0, 0.0, 0.0, 0.0, 0.0, 0.0, 0.0, 0.0, 0.0, 0.0, 0.0, 0.0, 0.0, 0.0, 0.0, 0.0, 0.0, 0.0, 0.0, 0.0, 0.0, 0.0, 0.0, 0.0, 0.0, 0.0, 0.0, 0.0, 0.0, 0.0, 0.0, 0.0, 0.0, 0.0, 0.0, 0.0, 0.0, 0.0, 0.0, 0.0, 0.0, 0.0, 0.0, 0.0, 0.0, 0.0, 0.0, 0.0, 0.0, 0.0, 0.0, 0.0, 0.0, 0.0, 0.0, 0.0, 0.0, 0.0, 0.0, 0.0, 0.0, 0.0, 0.0, 0.0, 0.0, 0.0, 0.0, 0.0, 0.0, 0.0, 0.0, 0.0, 0.0, 0.0, 0.0, 0.0, 0.0, 0.0, 0.0, 0.0, 0.0, 0.0, 0.0, 0.0, 0.0, 0.0, 0.0, 0.0, 0.0, 0.0, 0.0, 0.0, 0.0, 0.0, 0.0, 0.0, 0.0, 0.0, 0.0, 0.0, 0.0, 0.0, 0.0, 0.0, 0.0, 0.0, 0.0, 0.0, 0.0, 0.0, 0.0, 0.0, 0.0, 0.0, 0.0, 0.0, 0.0, 0.0, 0.0, 0.0, 0.0, 0.0, 0.0, 0.0, 0.0, 0.0, 0.0, 0.0, 0.0, 0.0, 0.0, 0.0, 0.0, 0.0, 0.0, 0.0, 0.0, 0.0, 0.0, 0.0, 0.0, 0.0, 0.0, 0.0, 0.0, 0.0, 0.0, 0.0, 0.0, 0.0, 0.0, 0.0, 0.0, 0.0, 0.0, 0.0, 0.0, 0.0, 0.0, 0.0, 0.0, 0.0, 0.0, 0.0, 0.5625, 0.8626, 0.5625, 0.8946, 0.625, 0.8946, 0.625, 0.8626, 0.8125, 0.8626, 0.8125, 0.8946, 0.875, 0.8946, 0.875, 0.8626, 0.625, 0.8626, 0.625, 0.8946, 0.6875, 0.8946, 0.6875, 0.8626, 0.5, 0.8626, 0.5, 0.8946, 0.5625, 0.8946, 0.5625, 0.8626, 0.75, 0.8626, 0.75, 0.8946, 0.8125, 0.8946, 0.8125, 0.8626, 0.4375, 0.8626, 0.4375, 0.8946, 0.5, 0.8946, 0.5, 0.8626, 0.3125, 0.8626, 0.3125, 0.8946, 0.375, 0.8946, 0.375, 0.8626, 0.375, 0.8626, 0.375, 0.8946, 0.4375, 0.8946, 0.4375, 0.8626, 0.0, 0.0, 0.0, 0.0, 0.0, 0.0, 0.0, 0.0, 0.0, 0.0, 0.0, 0.0, 0.0, 0.0, 0.0, 0.0, 0.0, 0.0, 0.0, 0.0, 0.0, 0.0, 0.0625, 0.8626, 0.0625, 0.8946, 0.125, 0.8946, 0.125, 0.8626, 0.25, 0.8626, 0.25, 0.8946, 0.3125, 0.8946, 0.3125, 0.8626, 0.9375, 0.8626, 0.9375, 0.8946, 1.0, 0.8946, 1.0, 0.8626, 0.0, 0.8626, 0.0, 0.8946, 0.0625, 0.8946, 0.0625, 0.8626, 0.125, 0.8626, 0.125, 0.8946, 0.1875, 0.8946, 0.1875, 0.8626, 0.0, 0.0, 0.0, 0.0, 0.0, 0.0, 0.0, 0.0, 0.0, 0.0, 0.0, 0.0, 0.0, 0.0, 0.0, 0.0, 0.0, 0.0, 0.0, 0.0, 0.0, 0.0, 0.875, 0.8626, 0.875, 0.8946, 0.9375, 0.8946, 0.9375, 0.8626, 0.1875, 0.8626, 0.1875, 0.8946, 0.25, 0.8946, 0.25, 0.8626, 0.6875, 0.8626, 0.6875, 0.8946, 0.75, 0.8946, 0.75, 0.8626, 0.5625, 0.8541, 0.5625, 0.8861, 0.625, 0.8861, 0.625, 0.8541, 0.8125, 0.8541, 0.8125, 0.8861, 0.875, 0.8861, 0.875, 0.8541, 0.625, 0.8541, 0.625, 0.8861, 0.6875, 0.8861, 0.6875, 0.8541, 0.5, 0.8541, 0.5, 0.8861, 0.5625, 0.8861, 0.5625, 0.8541, 0.75, 0.8541, 0.75, 0.8861, 0.8125, 0.8861, 0.8125, 0.8541, 0.4375, 0.8541, 0.4375, 0.8861, 0.5, 0.8861, 0.5, 0.8541, 0.3125, 0.8541, 0.3125, 0.8861, 0.375, 0.8861, 0.375, 0.8541, 0.375, 0.8541, 0.375, 0.8861, 0.4375, 0.8861, 0.4375, 0.8541, 0.0, 0.0, 0.0, 0.0, 0.0, 0.0, 0.0, 0.0, 0.0, 0.0, 0.0, 0.0, 0.0, 0.0, 0.0, 0.0, 0.0, 0.0, 0.0, 0.0, 0.0, 0.0, 0.0625, 0.8541, 0.0625, 0.8861, 0.125, 0.8861, 0.125, 0.8541, 0.25, 0.8541, 0.25, 0.8861, 0.3125, 0.8861, 0.3125, 0.8541, 0.9375, 0.8541, 0.9375, 0.8861, 1.0, 0.8861, 1.0, 0.8541, 0.0, 0.8541, 0.0, 0.8861, 0.0625, 0.8861, 0.0625, 0.8541, 0.125, 0.8541, 0.125, 0.8861, 0.1875, 0.8861, 0.1875, 0.8541, 0.0, 0.0, 0.0, 0.0, 0.0, 0.0, 0.0, 0.0, 0.0, 0.0, 0.0, 0.0, 0.0, 0.0, 0.0, 0.0, 0.0, 0.0, 0.0, 0.0, 0.0, 0.0, 0.875, 0.8541, 0.875, 0.8861, 0.9375, 0.8861, 0.9375, 0.8541, 0.1875, 0.8541, 0.1875, 0.8861, 0.25, 0.8861, 0.25, 0.8541, 0.6875, 0.8541, 0.6875, 0.8861, 0.75, 0.8861, 0.75, 0.8541, 0.5625, 0.8541, 0.5625, 0.8861, 0.625, 0.8861, 0.625, 0.8541, 0.8125, 0.8541, 0.8125, 0.8861, 0.875, 0.8861, 0.875, 0.8541, 0.625, 0.8541, 0.625, 0.8861, 0.6875, 0.8861, 0.6875, 0.8541, 0.5, 0.8541, 0.5, 0.8861, 0.5625, 0.8861, 0.5625, 0.8541, 0.75, 0.8541, 0.75, 0.8861, 0.8125, 0.8861, 0.8125, 0.8541, 0.0, 0.0, 0.0, 0.0, 0.0, 0.0, 0.0, 0.0, 0.0, 0.0, 0.0, 0.0, 0.0, 0.0, 0.0, 0.0, 0.0, 0.0, 0.0, 0.0, 0.0, 0.0, 0.4375, 0.8541, 0.4375, 0.8861, 0.5, 0.8861, 0.5, 0.8541, 0.3125, 0.8541, 0.3125, 0.8861, 0.375, 0.8861, 0.375, 0.8541, 0.375, 0.8541, 0.375, 0.8861, 0.4375, 0.8861, 0.4375, 0.8541, 0.0625, 0.8541, 0.0625, 0.8861, 0.125, 0.8861, 0.125, 0.8541, 0.25, 0.8541, 0.25, 0.8861, 0.3125, 0.8861, 0.3125, 0.8541, 0.9375, 0.8541, 0.9375, 0.8861, 1.0, 0.8861, 1.0, 0.8541, 0.0, 0.8541, 0.0, 0.8861, 0.0625, 0.8861, 0.0625, 0.8541, 0.125, 0.8541, 0.125, 0.8861, 0.1875, 0.8861, 0.1875, 0.8541, 0.875, 0.8541, 0.875, 0.8861, 0.9375, 0.8861, 0.9375, 0.8541, 0.1875, 0.8541, 0.1875, 0.8861, 0.25, 0.8861, 0.25, 0.8541, 0.6875, 0.8541, 0.6875, 0.8861, 0.75, 0.8861, 0.75, 0.8541, 0.0, 0.0, 0.0, 0.0, 0.0, 0.0, 0.0, 0.0, 0.0, 0.0, 0.0, 0.0, 0.0, 0.0, 0.0, 0.0, 0.0, 0.0, 0.0, 0.0, 0.0, 0.0, 0.5625, 0.8797, 0.5625, 0.9117, 0.625, 0.9117, 0.625, 0.8797, 0.8125, 0.8797, 0.8125, 0.9117, 0.875, 0.9117, 0.875, 0.8797, 0.625, 0.8797, 0.625, 0.9117, 0.6875, 0.9117, 0.6875, 0.8797, 0.5, 0.8797, 0.5, 0.9117, 0.5625, 0.9117, 0.5625, 0.8797, 0.75, 0.8797, 0.75, 0.9117, 0.8125, 0.9117, 0.8125, 0.8797, 0.0, 0.0, 0.0, 0.0, 0.0, 0.0, 0.0, 0.0, 0.0, 0.0, 0.0, 0.0, 0.0, 0.0, 0.0, 0.0, 0.0, 0.0, 0.0, 0.0, 0.0, 0.0, 0.4375, 0.8797, 0.4375, 0.9117, 0.5, 0.9117, 0.5, 0.8797, 0.3125, 0.8797, 0.3125, 0.9117, 0.375, 0.9117, 0.375, 0.8797, 0.375, 0.8797, 0.375, 0.9117, 0.4375, 0.9117, 0.4375, 0.8797, 0.0625, 0.8797, 0.0625, 0.9117, 0.125, 0.9117, 0.125, 0.8797, 0.25, 0.8797, 0.25, 0.9117, 0.3125, 0.9117, 0.3125, 0.8797, 0.9375, 0.8797, 0.9375, 0.9117, 1.0, 0.9117, 1.0, 0.8797, 0.0, 0.8797, 0.0, 0.9117, 0.0625, 0.9117, 0.0625, 0.8797, 0.125, 0.8797, 0.125, 0.9117, 0.1875, 0.9117, 0.1875, 0.8797, 0.875, 0.8797, 0.875, 0.9117, 0.9375, 0.9117, 0.9375, 0.8797, 0.1875, 0.8797, 0.1875, 0.9117, 0.25, 0.9117, 0.25, 0.8797, 0.6875, 0.8797, 0.6875, 0.9117, 0.75, 0.9117, 0.75, 0.8797, 0.0, 0.0, 0.0, 0.0, 0.0, 0.0, 0.0, 0.0, 0.0, 0.0, 0.0, 0.0, 0.0, 0.0, 0.0, 0.0, 0.0, 0.0, 0.0, 0.0, 0.0, 0.0, 0.0, 0.0, 0.0, 0.0, 0.0, 0.0, 0.0, 0.0, 0.0, 0.0, 0.0, 0.0, 0.0, 0.0, 0.0, 0.0, 0.0, 0.0, 0.0, 0.0, 0.0, 0.0, 0.0, 0.0, 0.0, 0.0, 0.0, 0.0, 0.0, 0.0, 0.0, 0.0, 0.0, 0.0, 0.0, 0.0, 0.0, 0.0, 0.0, 0.0, 0.0, 0.0, 0.0, 0.0, 0.0, 0.0, 0.0, 0.0, 0.0, 0.0, 0.0, 0.0, 0.0, 0.0, 0.0, 0.0, 0.0, 0.0, 0.0, 0.0, 0.0, 0.0, 0.0, 0.0, 0.0, 0.0, 0.0, 0.0, 0.0, 0.0, 0.0, 0.0, 0.0, 0.0, 0.0, 0.0, 0.0, 0.0, 0.0, 0.0, 0.0, 0.0, 0.0, 0.0, 0.0, 0.0, 0.0, 0.0, 0.0, 0.0, 0.0, 0.0, 0.0, 0.0, 0.0, 0.0, 0.0, 0.0, 0.0, 0.0, 0.0, 0.0, 0.0, 0.0, 0.0, 0.0, 0.0, 0.0, 0.0, 0.0, 0.0, 0.0, 0.0, 0.0, 0.0, 0.0, 0.0, 0.0, 0.0, 0.0, 0.0, 0.0, 0.0, 0.0, 0.0, 0.0, 0.0, 0.0, 0.0, 0.0, 0.0, 0.0, 0.0, 0.0, 0.0, 0.0, 0.0, 0.0, 0.0, 0.0, 0.0, 0.0, 0.0, 0.0, 0.0, 0.0, 0.0, 0.0, 0.0, 0.0, 0.0, 0.0, 0.0, 0.0, 0.0, 0.0, 0.0, 0.0, 0.0, 0.0, 0.0, 0.0, 0.0, 0.0, 0.0, 0.0, 0.0, 0.0, 0.0, 0.0, 0.0, 0.0, 0.0, 0.0, 0.0, 0.0, 0.0, 0.0, 0.0, 0.0, 0.0, 0.0, 0.0, 0.0, 0.0, 0.0, 0.0, 0.0, 0.0, 0.0, 0.0, 0.0, 0.0, 0.0, 0.0, 0.0, 0.0, 0.0, 0.0, 0.0, 0.0, 0.0, 0.0, 0.0, 0.0, 0.0, 0.0, 0.0, 0.0, 0.0, 0.0, 0.0, 0.0, 0.0, 0.0, 0.0, 0.0, 0.0, 0.0, 0.0, 0.0, 0.0, 0.0, 0.0, 0.0, 0.0, 0.0, 0.0, 0.0, 0.0, 0.0, 0.0, 0.0, 0.0, 0.0, 0.0, 0.0, 0.0, 0.0, 0.0, 0.0, 0.0, 0.0, 0.0, 0.0, 0.0, 0.0, 0.0, 0.0, 0.0, 0.0, 0.0, 0.0, 0.0, 0.0, 0.0, 0.0, 0.0, 0.0, 0.0, 0.0, 0.0, 0.0, 0.0, 0.0, 0.0, 0.0, 0.0, 0.0, 0.0, 0.0, 0.0, 0.0, 0.0, 0.0, 0.0, 0.0, 0.0, 0.0, 0.0, 0.0, 0.0, 0.0, 0.0, 0.0, 0.0, 0.0, 0.0, 0.0, 0.0, 0.0, 0.0, 0.0, 0.0, 0.0, 0.0, 0.0, 0.0, 0.0, 0.0, 0.0, 0.0, 0.0, 0.0])
me_plane.materials.append(mat_material)
me_plane.use_remesh_preserve_volume = False
me_plane.use_remesh_preserve_attributes = False
me_plane.use_mirror_vertex_groups = False
me_plane.update()

# ---- objects
ob_light = bpy.data.objects.new('Light', light_light)
ob_camera = bpy.data.objects.new('Camera', cam_camera)
ob_plane = bpy.data.objects.new('Plane', me_plane)

# ---- transforms, parenting, visibility, modifiers, constraints
ob_light.location = (4.076, 1.005, 5.904)
ob_light.rotation_euler = (0.6503, 0.05522, 1.866)
ob_light.lock_rotations_4d = False
ob_light.empty_display_type = 'ARROWS'
ob_light.color = (0.0, 0.0, 0.0, 0.0)
ob_light.lineart.crease_threshold = 0.0
ob_camera.location = (7.359, -6.926, 4.958)
ob_camera.rotation_euler = (1.109, 0.0, 0.8149)
ob_camera.lock_rotations_4d = False
ob_camera.empty_display_type = 'ARROWS'
ob_camera.color = (0.0, 0.0, 0.0, 0.0)
ob_camera.display_type = 'WIRE'
ob_camera.lineart.crease_threshold = 0.0
ob_plane.location = (0.0, 0.0, 0.0)
ob_plane.lineart.crease_threshold = 0.0

# ---- collection membership
col_collection.objects.link(ob_light)
col_collection.objects.link(ob_camera)
col_collection.objects.link(ob_plane)

# ---- scene / render settings (as saved in the file)
scene.camera = ob_camera
scene.frame_start = 1; scene.frame_end = 250; scene.frame_set(1)
scene.render.engine = 'BLENDER_EEVEE_NEXT'
scene.cycles.use_denoising = False
scene.cycles.samples = 128
scene.cycles.sampling_pattern = 'TABULATED_SOBOL'
scene.cycles.use_adaptive_sampling = False
scene.cycles.use_light_tree = False
scene.view_settings.view_transform = 'Filmic'
bpy.context.view_layer.update()
